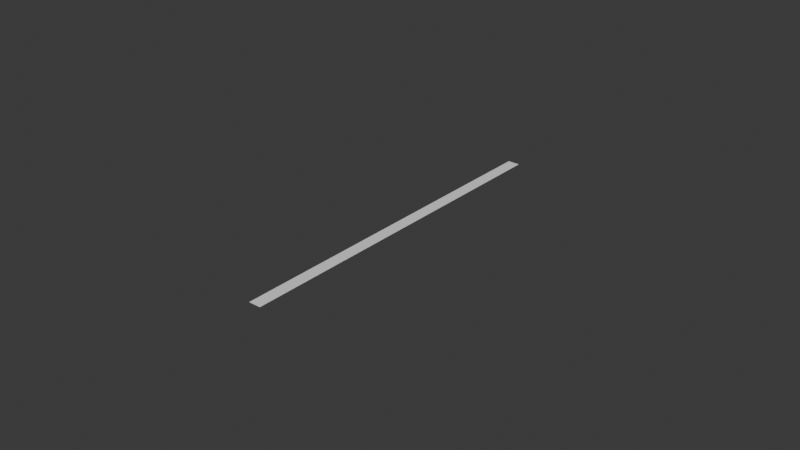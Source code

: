 # Source: Forest.blend  (saved by Blender 5.0.119; exported with 4.5.12 LTS)
import bpy
from mathutils import Matrix  # noqa: F401  (used for matrix-valued properties, if any)

bpy.ops.wm.read_factory_settings(use_empty=True)
scene = bpy.context.scene
scene.name = 'Scene'

# ---- collections
col_collection = bpy.data.collections.new('Collection'); scene.collection.children.link(col_collection)

# ---- world
world_world = bpy.data.worlds.new('World'); scene.world = world_world
world_world.use_nodes = True; world_world.node_tree.nodes.clear()
_N = world_world.node_tree.nodes; _L = world_world.node_tree.links
n0 = _N.new('ShaderNodeOutputWorld'); n0.name = 'World Output'; n0.location = (200, 100)
n1 = _N.new('ShaderNodeBackground'); n1.name = 'Background'; n1.location = (-200, 100)
n1.inputs[0].default_value = (0.05088, 0.05088, 0.05088, 1.0)
_L.new(n1.outputs[0], n0.inputs[0])
n0.is_active_output = True
world_world.color = (0.05088, 0.05088, 0.05088)
world_world.sun_shadow_jitter_overblur = 0.0

# ---- meshes
me_plane_001 = bpy.data.meshes.new('Plane.001')
me_plane_001.from_pydata([(0.01424, -0.04396, 0.0), (0.01817, -0.04396, 0.0), (0.01424, 0.07264, 0.0), (0.01817, 0.07264, 0.0)], [], [(0, 1, 3, 2)])
_uv = me_plane_001.uv_layers.new(name='UVMap')
_uv.uv.foreach_set('vector', [0.0, 0.0, 1.0, 0.0, 1.0, 1.0, 0.0, 1.0])
me_plane_001.update()

# ---- objects
ob_plane = bpy.data.objects.new('Plane', me_plane_001)

# ---- transforms, parenting, visibility, modifiers, constraints
ob_plane.location = (0.0, 0.0, 0.0)

# ---- collection membership
col_collection.objects.link(ob_plane)

# ---- scene / render settings (as saved in the file)
scene.frame_start = 1; scene.frame_end = 250; scene.frame_set(1)
scene.render.engine = 'CYCLES'
scene.render.bake_bias = 0.0
scene.render.bake_samples = 0
scene.cycles.sampling_pattern = 'TABULATED_SOBOL'
scene.eevee.use_volume_custom_range = False
bpy.context.view_layer.update()

# ---- added for rendering (the .blend has no active camera and no usable light): camera, sun
cam_auto = bpy.data.cameras.new('AutoCamera')
cam_auto.lens = 50.0
cam_auto.sensor_width = 36.0
cam_auto.clip_end = 1000.0
ob_auto_camera = bpy.data.objects.new('AutoCamera', cam_auto)
scene.collection.objects.link(ob_auto_camera)
ob_auto_camera.location = (0.20125, -0.207716, 0.148036)
ob_auto_camera.rotation_euler = (1.09748, -7.21219e-08, 0.694738)
scene.camera = ob_auto_camera
light_auto_sun = bpy.data.lights.new('AutoSun', 'SUN')
light_auto_sun.energy = 3.0
light_auto_sun.angle = 0.0523599
ob_auto_sun = bpy.data.objects.new('AutoSun', light_auto_sun)
scene.collection.objects.link(ob_auto_sun)
ob_auto_sun.rotation_euler = (0.872665, 0.174533, 0.523599)
bpy.context.view_layer.update()
